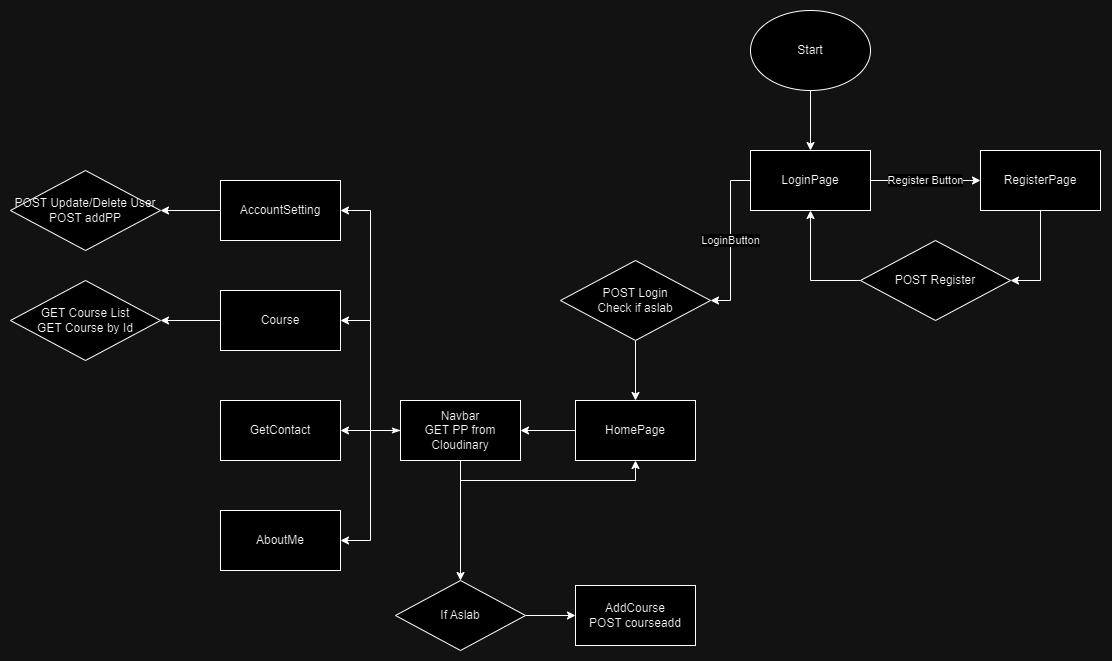

The diagram above was exported from draw.io. Its source (the exported page's mxGraphModel, read from the mxfile embedded in the PNG):
<mxGraphModel dx="2140" dy="696" grid="1" gridSize="10" guides="1" tooltips="1" connect="1" arrows="1" fold="1" page="1" pageScale="1" pageWidth="827" pageHeight="1169" math="0" shadow="0">
  <root>
    <mxCell id="0" />
    <mxCell id="1" parent="0" />
    <mxCell id="zdF5-mTVm8FrrIh-d4DX-5" value="Register Button" style="edgeStyle=orthogonalEdgeStyle;rounded=0;orthogonalLoop=1;jettySize=auto;html=1;entryX=0;entryY=0.5;entryDx=0;entryDy=0;" edge="1" parent="1" source="zdF5-mTVm8FrrIh-d4DX-1" target="zdF5-mTVm8FrrIh-d4DX-4">
      <mxGeometry relative="1" as="geometry" />
    </mxCell>
    <mxCell id="zdF5-mTVm8FrrIh-d4DX-8" value="LoginButton" style="edgeStyle=orthogonalEdgeStyle;rounded=0;orthogonalLoop=1;jettySize=auto;html=1;entryX=1;entryY=0.5;entryDx=0;entryDy=0;" edge="1" parent="1" source="zdF5-mTVm8FrrIh-d4DX-1" target="zdF5-mTVm8FrrIh-d4DX-13">
      <mxGeometry relative="1" as="geometry">
        <mxPoint x="120" y="220" as="targetPoint" />
      </mxGeometry>
    </mxCell>
    <mxCell id="zdF5-mTVm8FrrIh-d4DX-1" value="LoginPage" style="rounded=0;whiteSpace=wrap;html=1;" vertex="1" parent="1">
      <mxGeometry x="230" y="190" width="120" height="60" as="geometry" />
    </mxCell>
    <mxCell id="zdF5-mTVm8FrrIh-d4DX-3" style="edgeStyle=orthogonalEdgeStyle;rounded=0;orthogonalLoop=1;jettySize=auto;html=1;entryX=0.5;entryY=0;entryDx=0;entryDy=0;" edge="1" parent="1" source="zdF5-mTVm8FrrIh-d4DX-2" target="zdF5-mTVm8FrrIh-d4DX-1">
      <mxGeometry relative="1" as="geometry" />
    </mxCell>
    <mxCell id="zdF5-mTVm8FrrIh-d4DX-2" value="Start" style="ellipse;whiteSpace=wrap;html=1;" vertex="1" parent="1">
      <mxGeometry x="230" y="50" width="120" height="80" as="geometry" />
    </mxCell>
    <mxCell id="zdF5-mTVm8FrrIh-d4DX-10" style="edgeStyle=orthogonalEdgeStyle;rounded=0;orthogonalLoop=1;jettySize=auto;html=1;entryX=1;entryY=0.5;entryDx=0;entryDy=0;" edge="1" parent="1" source="zdF5-mTVm8FrrIh-d4DX-4" target="zdF5-mTVm8FrrIh-d4DX-9">
      <mxGeometry relative="1" as="geometry" />
    </mxCell>
    <mxCell id="zdF5-mTVm8FrrIh-d4DX-4" value="RegisterPage" style="rounded=0;whiteSpace=wrap;html=1;" vertex="1" parent="1">
      <mxGeometry x="460" y="190" width="120" height="60" as="geometry" />
    </mxCell>
    <mxCell id="zdF5-mTVm8FrrIh-d4DX-12" style="edgeStyle=orthogonalEdgeStyle;rounded=0;orthogonalLoop=1;jettySize=auto;html=1;entryX=0.5;entryY=1;entryDx=0;entryDy=0;" edge="1" parent="1" source="zdF5-mTVm8FrrIh-d4DX-9" target="zdF5-mTVm8FrrIh-d4DX-1">
      <mxGeometry relative="1" as="geometry">
        <Array as="points">
          <mxPoint x="290" y="320" />
        </Array>
      </mxGeometry>
    </mxCell>
    <mxCell id="zdF5-mTVm8FrrIh-d4DX-9" value="POST Register" style="rhombus;whiteSpace=wrap;html=1;" vertex="1" parent="1">
      <mxGeometry x="340" y="280" width="150" height="80" as="geometry" />
    </mxCell>
    <mxCell id="zdF5-mTVm8FrrIh-d4DX-15" style="edgeStyle=orthogonalEdgeStyle;rounded=0;orthogonalLoop=1;jettySize=auto;html=1;entryX=0.5;entryY=0;entryDx=0;entryDy=0;" edge="1" parent="1" source="zdF5-mTVm8FrrIh-d4DX-13" target="zdF5-mTVm8FrrIh-d4DX-14">
      <mxGeometry relative="1" as="geometry" />
    </mxCell>
    <mxCell id="zdF5-mTVm8FrrIh-d4DX-13" value="POST Login&lt;div&gt;Check if aslab&lt;/div&gt;" style="rhombus;whiteSpace=wrap;html=1;" vertex="1" parent="1">
      <mxGeometry x="40" y="300" width="150" height="80" as="geometry" />
    </mxCell>
    <mxCell id="zdF5-mTVm8FrrIh-d4DX-17" style="edgeStyle=orthogonalEdgeStyle;rounded=0;orthogonalLoop=1;jettySize=auto;html=1;entryX=1;entryY=0.5;entryDx=0;entryDy=0;" edge="1" parent="1" source="zdF5-mTVm8FrrIh-d4DX-14" target="zdF5-mTVm8FrrIh-d4DX-16">
      <mxGeometry relative="1" as="geometry" />
    </mxCell>
    <mxCell id="zdF5-mTVm8FrrIh-d4DX-14" value="HomePage" style="rounded=0;whiteSpace=wrap;html=1;" vertex="1" parent="1">
      <mxGeometry x="55" y="440" width="120" height="60" as="geometry" />
    </mxCell>
    <mxCell id="zdF5-mTVm8FrrIh-d4DX-19" style="edgeStyle=orthogonalEdgeStyle;rounded=0;orthogonalLoop=1;jettySize=auto;html=1;entryX=0.5;entryY=1;entryDx=0;entryDy=0;" edge="1" parent="1" source="zdF5-mTVm8FrrIh-d4DX-16" target="zdF5-mTVm8FrrIh-d4DX-14">
      <mxGeometry relative="1" as="geometry">
        <Array as="points">
          <mxPoint x="-60" y="520" />
          <mxPoint x="115" y="520" />
        </Array>
      </mxGeometry>
    </mxCell>
    <mxCell id="zdF5-mTVm8FrrIh-d4DX-22" style="edgeStyle=orthogonalEdgeStyle;rounded=0;orthogonalLoop=1;jettySize=auto;html=1;entryX=1;entryY=0.5;entryDx=0;entryDy=0;" edge="1" parent="1" source="zdF5-mTVm8FrrIh-d4DX-16" target="zdF5-mTVm8FrrIh-d4DX-18">
      <mxGeometry relative="1" as="geometry" />
    </mxCell>
    <mxCell id="zdF5-mTVm8FrrIh-d4DX-23" style="edgeStyle=orthogonalEdgeStyle;rounded=0;orthogonalLoop=1;jettySize=auto;html=1;entryX=1;entryY=0.5;entryDx=0;entryDy=0;" edge="1" parent="1" source="zdF5-mTVm8FrrIh-d4DX-16" target="zdF5-mTVm8FrrIh-d4DX-20">
      <mxGeometry relative="1" as="geometry" />
    </mxCell>
    <mxCell id="zdF5-mTVm8FrrIh-d4DX-24" style="edgeStyle=orthogonalEdgeStyle;rounded=0;orthogonalLoop=1;jettySize=auto;html=1;entryX=1;entryY=0.5;entryDx=0;entryDy=0;startArrow=classicThin;startFill=1;" edge="1" parent="1" source="zdF5-mTVm8FrrIh-d4DX-16" target="zdF5-mTVm8FrrIh-d4DX-21">
      <mxGeometry relative="1" as="geometry" />
    </mxCell>
    <mxCell id="zdF5-mTVm8FrrIh-d4DX-26" style="edgeStyle=orthogonalEdgeStyle;rounded=0;orthogonalLoop=1;jettySize=auto;html=1;entryX=1;entryY=0.5;entryDx=0;entryDy=0;" edge="1" parent="1" source="zdF5-mTVm8FrrIh-d4DX-16" target="zdF5-mTVm8FrrIh-d4DX-25">
      <mxGeometry relative="1" as="geometry" />
    </mxCell>
    <mxCell id="zdF5-mTVm8FrrIh-d4DX-30" style="edgeStyle=orthogonalEdgeStyle;rounded=0;orthogonalLoop=1;jettySize=auto;html=1;entryX=0.5;entryY=0;entryDx=0;entryDy=0;" edge="1" parent="1" source="zdF5-mTVm8FrrIh-d4DX-16" target="zdF5-mTVm8FrrIh-d4DX-29">
      <mxGeometry relative="1" as="geometry" />
    </mxCell>
    <mxCell id="zdF5-mTVm8FrrIh-d4DX-16" value="Navbar&lt;div&gt;GET PP from Cloudinary&lt;/div&gt;" style="rounded=0;whiteSpace=wrap;html=1;" vertex="1" parent="1">
      <mxGeometry x="-120" y="440" width="120" height="60" as="geometry" />
    </mxCell>
    <mxCell id="zdF5-mTVm8FrrIh-d4DX-37" style="edgeStyle=orthogonalEdgeStyle;rounded=0;orthogonalLoop=1;jettySize=auto;html=1;entryX=1;entryY=0.5;entryDx=0;entryDy=0;" edge="1" parent="1" source="zdF5-mTVm8FrrIh-d4DX-18" target="zdF5-mTVm8FrrIh-d4DX-36">
      <mxGeometry relative="1" as="geometry" />
    </mxCell>
    <mxCell id="zdF5-mTVm8FrrIh-d4DX-18" value="Course" style="rounded=0;whiteSpace=wrap;html=1;" vertex="1" parent="1">
      <mxGeometry x="-300" y="330" width="120" height="60" as="geometry" />
    </mxCell>
    <mxCell id="zdF5-mTVm8FrrIh-d4DX-20" value="GetContact" style="rounded=0;whiteSpace=wrap;html=1;" vertex="1" parent="1">
      <mxGeometry x="-300" y="440" width="120" height="60" as="geometry" />
    </mxCell>
    <mxCell id="zdF5-mTVm8FrrIh-d4DX-21" value="AboutMe" style="rounded=0;whiteSpace=wrap;html=1;" vertex="1" parent="1">
      <mxGeometry x="-300" y="550" width="120" height="60" as="geometry" />
    </mxCell>
    <mxCell id="zdF5-mTVm8FrrIh-d4DX-35" style="edgeStyle=orthogonalEdgeStyle;rounded=0;orthogonalLoop=1;jettySize=auto;html=1;entryX=1;entryY=0.5;entryDx=0;entryDy=0;" edge="1" parent="1" source="zdF5-mTVm8FrrIh-d4DX-25" target="zdF5-mTVm8FrrIh-d4DX-34">
      <mxGeometry relative="1" as="geometry" />
    </mxCell>
    <mxCell id="zdF5-mTVm8FrrIh-d4DX-25" value="AccountSetting" style="rounded=0;whiteSpace=wrap;html=1;" vertex="1" parent="1">
      <mxGeometry x="-300" y="220" width="120" height="60" as="geometry" />
    </mxCell>
    <mxCell id="zdF5-mTVm8FrrIh-d4DX-27" value="AddCourse&lt;div&gt;POST courseadd&lt;/div&gt;" style="rounded=0;whiteSpace=wrap;html=1;" vertex="1" parent="1">
      <mxGeometry x="55" y="625" width="120" height="60" as="geometry" />
    </mxCell>
    <mxCell id="zdF5-mTVm8FrrIh-d4DX-31" style="edgeStyle=orthogonalEdgeStyle;rounded=0;orthogonalLoop=1;jettySize=auto;html=1;entryX=0;entryY=0.5;entryDx=0;entryDy=0;" edge="1" parent="1" source="zdF5-mTVm8FrrIh-d4DX-29" target="zdF5-mTVm8FrrIh-d4DX-27">
      <mxGeometry relative="1" as="geometry" />
    </mxCell>
    <mxCell id="zdF5-mTVm8FrrIh-d4DX-29" value="If Aslab" style="rhombus;whiteSpace=wrap;html=1;" vertex="1" parent="1">
      <mxGeometry x="-125" y="620" width="130" height="70" as="geometry" />
    </mxCell>
    <mxCell id="zdF5-mTVm8FrrIh-d4DX-34" value="POST Update/Delete User&lt;div&gt;POST addPP&lt;/div&gt;" style="rhombus;whiteSpace=wrap;html=1;" vertex="1" parent="1">
      <mxGeometry x="-510" y="210" width="150" height="80" as="geometry" />
    </mxCell>
    <mxCell id="zdF5-mTVm8FrrIh-d4DX-36" value="GET Course List&lt;div&gt;GET Course by Id&lt;/div&gt;" style="rhombus;whiteSpace=wrap;html=1;" vertex="1" parent="1">
      <mxGeometry x="-510" y="320" width="150" height="80" as="geometry" />
    </mxCell>
  </root>
</mxGraphModel>